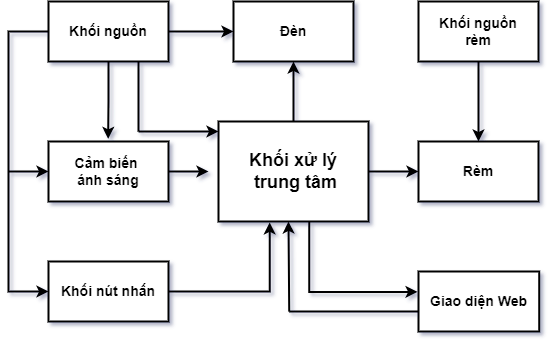

The diagram above was exported from draw.io. Its source (the exported page's mxGraphModel, read from the mxfile embedded in the PNG):
<mxGraphModel dx="1185" dy="729" grid="1" gridSize="10" guides="1" tooltips="1" connect="1" arrows="1" fold="1" page="1" pageScale="1" pageWidth="850" pageHeight="1100" math="0" shadow="0">
  <root>
    <mxCell id="0" />
    <mxCell id="1" parent="0" />
    <mxCell id="4labRQJAnvb4c4UWgCZ2-17" style="edgeStyle=orthogonalEdgeStyle;rounded=0;orthogonalLoop=1;jettySize=auto;html=1;fontSize=14;entryX=-0.008;entryY=0.34;entryDx=0;entryDy=0;entryPerimeter=0;strokeWidth=2;" parent="1" target="4labRQJAnvb4c4UWgCZ2-2" edge="1">
      <mxGeometry relative="1" as="geometry">
        <mxPoint x="480" y="480" as="targetPoint" />
        <mxPoint x="440.72" y="390" as="sourcePoint" />
        <Array as="points">
          <mxPoint x="441" y="480" />
        </Array>
      </mxGeometry>
    </mxCell>
    <mxCell id="4labRQJAnvb4c4UWgCZ2-25" style="edgeStyle=orthogonalEdgeStyle;rounded=0;orthogonalLoop=1;jettySize=auto;html=1;entryX=0.5;entryY=1;entryDx=0;entryDy=0;fontFamily=Times New Roman;fontSize=18;strokeWidth=2;" parent="1" source="4labRQJAnvb4c4UWgCZ2-1" target="4labRQJAnvb4c4UWgCZ2-6" edge="1">
      <mxGeometry relative="1" as="geometry" />
    </mxCell>
    <mxCell id="4labRQJAnvb4c4UWgCZ2-27" style="edgeStyle=orthogonalEdgeStyle;rounded=0;orthogonalLoop=1;jettySize=auto;html=1;entryX=0;entryY=0.5;entryDx=0;entryDy=0;fontFamily=Times New Roman;fontSize=18;strokeWidth=2;" parent="1" source="4labRQJAnvb4c4UWgCZ2-1" target="4labRQJAnvb4c4UWgCZ2-7" edge="1">
      <mxGeometry relative="1" as="geometry" />
    </mxCell>
    <mxCell id="4labRQJAnvb4c4UWgCZ2-1" value="Khối xử lý&lt;br style=&quot;font-size: 18px;&quot;&gt;&amp;nbsp;trung tâm" style="rounded=0;whiteSpace=wrap;html=1;fontStyle=1;fontSize=18;strokeWidth=2;" parent="1" vertex="1">
      <mxGeometry x="350" y="310" width="150" height="100" as="geometry" />
    </mxCell>
    <mxCell id="4labRQJAnvb4c4UWgCZ2-2" value="Giao diện Web" style="rounded=0;whiteSpace=wrap;html=1;fontStyle=1;fontSize=14;strokeWidth=2;" parent="1" vertex="1">
      <mxGeometry x="550" y="460" width="120.72" height="60" as="geometry" />
    </mxCell>
    <mxCell id="XytAYUOUfn6z47ntChfU-1" style="edgeStyle=orthogonalEdgeStyle;rounded=0;orthogonalLoop=1;jettySize=auto;html=1;strokeWidth=2;" edge="1" parent="1" source="4labRQJAnvb4c4UWgCZ2-3">
      <mxGeometry relative="1" as="geometry">
        <mxPoint x="340" y="360" as="targetPoint" />
      </mxGeometry>
    </mxCell>
    <mxCell id="4labRQJAnvb4c4UWgCZ2-3" value="Cảm biến &lt;br style=&quot;font-size: 14px;&quot;&gt;ánh sáng" style="rounded=0;whiteSpace=wrap;html=1;fontStyle=1;fontSize=14;strokeWidth=2;" parent="1" vertex="1">
      <mxGeometry x="180" y="330" width="120" height="60" as="geometry" />
    </mxCell>
    <mxCell id="XytAYUOUfn6z47ntChfU-2" style="edgeStyle=orthogonalEdgeStyle;rounded=0;orthogonalLoop=1;jettySize=auto;html=1;strokeWidth=2;entryX=0.341;entryY=1.009;entryDx=0;entryDy=0;entryPerimeter=0;" edge="1" parent="1" source="4labRQJAnvb4c4UWgCZ2-4" target="4labRQJAnvb4c4UWgCZ2-1">
      <mxGeometry relative="1" as="geometry">
        <mxPoint x="400" y="420" as="targetPoint" />
      </mxGeometry>
    </mxCell>
    <mxCell id="4labRQJAnvb4c4UWgCZ2-4" value="Khối nút nhấn" style="rounded=0;whiteSpace=wrap;html=1;fontStyle=1;fontSize=14;strokeWidth=2;" parent="1" vertex="1">
      <mxGeometry x="180" y="450" width="120" height="60" as="geometry" />
    </mxCell>
    <mxCell id="4labRQJAnvb4c4UWgCZ2-9" style="edgeStyle=orthogonalEdgeStyle;rounded=0;orthogonalLoop=1;jettySize=auto;html=1;entryX=0.497;entryY=-0.044;entryDx=0;entryDy=0;entryPerimeter=0;fontSize=14;strokeWidth=2;" parent="1" source="4labRQJAnvb4c4UWgCZ2-5" target="4labRQJAnvb4c4UWgCZ2-3" edge="1">
      <mxGeometry relative="1" as="geometry">
        <mxPoint x="240" y="320" as="targetPoint" />
      </mxGeometry>
    </mxCell>
    <mxCell id="4labRQJAnvb4c4UWgCZ2-10" style="edgeStyle=orthogonalEdgeStyle;rounded=0;orthogonalLoop=1;jettySize=auto;html=1;entryX=0;entryY=0.5;entryDx=0;entryDy=0;fontSize=14;strokeWidth=2;" parent="1" source="4labRQJAnvb4c4UWgCZ2-5" target="4labRQJAnvb4c4UWgCZ2-4" edge="1">
      <mxGeometry relative="1" as="geometry">
        <mxPoint x="160" y="470" as="targetPoint" />
        <Array as="points">
          <mxPoint x="140" y="220" />
          <mxPoint x="140" y="480" />
        </Array>
      </mxGeometry>
    </mxCell>
    <mxCell id="4labRQJAnvb4c4UWgCZ2-23" style="edgeStyle=orthogonalEdgeStyle;rounded=0;orthogonalLoop=1;jettySize=auto;html=1;entryX=0;entryY=0.5;entryDx=0;entryDy=0;fontFamily=Times New Roman;fontSize=18;strokeWidth=2;" parent="1" source="4labRQJAnvb4c4UWgCZ2-5" target="4labRQJAnvb4c4UWgCZ2-6" edge="1">
      <mxGeometry relative="1" as="geometry" />
    </mxCell>
    <mxCell id="4labRQJAnvb4c4UWgCZ2-5" value="Khối nguồn" style="rounded=0;whiteSpace=wrap;html=1;fontStyle=1;fontSize=14;strokeWidth=2;" parent="1" vertex="1">
      <mxGeometry x="180" y="190" width="120" height="60" as="geometry" />
    </mxCell>
    <mxCell id="4labRQJAnvb4c4UWgCZ2-6" value="Đèn" style="rounded=0;whiteSpace=wrap;html=1;fontStyle=1;fontSize=14;strokeWidth=2;" parent="1" vertex="1">
      <mxGeometry x="365" y="190" width="120" height="60" as="geometry" />
    </mxCell>
    <mxCell id="4labRQJAnvb4c4UWgCZ2-7" value="Rèm" style="rounded=0;whiteSpace=wrap;html=1;fontStyle=1;fontSize=14;strokeWidth=2;" parent="1" vertex="1">
      <mxGeometry x="550" y="330" width="120" height="60" as="geometry" />
    </mxCell>
    <mxCell id="4labRQJAnvb4c4UWgCZ2-16" style="edgeStyle=orthogonalEdgeStyle;rounded=0;orthogonalLoop=1;jettySize=auto;html=1;entryX=0.5;entryY=0;entryDx=0;entryDy=0;fontSize=14;strokeWidth=2;" parent="1" source="4labRQJAnvb4c4UWgCZ2-8" target="4labRQJAnvb4c4UWgCZ2-7" edge="1">
      <mxGeometry relative="1" as="geometry" />
    </mxCell>
    <mxCell id="4labRQJAnvb4c4UWgCZ2-8" value="Khối nguồn&lt;br style=&quot;font-size: 14px;&quot;&gt;rèm" style="rounded=0;whiteSpace=wrap;html=1;fontStyle=1;fontSize=14;strokeWidth=2;" parent="1" vertex="1">
      <mxGeometry x="550" y="190" width="120" height="60" as="geometry" />
    </mxCell>
    <mxCell id="4labRQJAnvb4c4UWgCZ2-11" value="" style="endArrow=none;html=1;rounded=0;entryX=0.75;entryY=1;entryDx=0;entryDy=0;fontSize=14;strokeWidth=2;" parent="1" target="4labRQJAnvb4c4UWgCZ2-5" edge="1">
      <mxGeometry width="50" height="50" relative="1" as="geometry">
        <mxPoint x="270" y="320" as="sourcePoint" />
        <mxPoint x="320" y="260" as="targetPoint" />
      </mxGeometry>
    </mxCell>
    <mxCell id="4labRQJAnvb4c4UWgCZ2-19" value="" style="endArrow=none;html=1;rounded=0;fontSize=14;strokeWidth=2;" parent="1" edge="1">
      <mxGeometry width="50" height="50" relative="1" as="geometry">
        <mxPoint x="420.72" y="500" as="sourcePoint" />
        <mxPoint x="481" y="500" as="targetPoint" />
        <Array as="points">
          <mxPoint x="480.72" y="500" />
          <mxPoint x="550" y="500" />
        </Array>
      </mxGeometry>
    </mxCell>
    <mxCell id="4labRQJAnvb4c4UWgCZ2-20" value="" style="endArrow=classic;html=1;rounded=0;fontSize=14;strokeWidth=2;" parent="1" edge="1">
      <mxGeometry width="50" height="50" relative="1" as="geometry">
        <mxPoint x="420.72" y="500" as="sourcePoint" />
        <mxPoint x="420" y="410" as="targetPoint" />
      </mxGeometry>
    </mxCell>
    <mxCell id="4labRQJAnvb4c4UWgCZ2-21" value="" style="endArrow=classic;html=1;rounded=0;entryX=0;entryY=0.1;entryDx=0;entryDy=0;entryPerimeter=0;fontSize=14;strokeWidth=2;" parent="1" target="4labRQJAnvb4c4UWgCZ2-1" edge="1">
      <mxGeometry width="50" height="50" relative="1" as="geometry">
        <mxPoint x="270" y="320" as="sourcePoint" />
        <mxPoint x="320" y="270" as="targetPoint" />
      </mxGeometry>
    </mxCell>
    <mxCell id="4labRQJAnvb4c4UWgCZ2-26" value="" style="endArrow=classic;html=1;rounded=0;fontFamily=Times New Roman;fontSize=18;entryX=0;entryY=0.5;entryDx=0;entryDy=0;strokeWidth=2;" parent="1" target="4labRQJAnvb4c4UWgCZ2-3" edge="1">
      <mxGeometry width="50" height="50" relative="1" as="geometry">
        <mxPoint x="140" y="360" as="sourcePoint" />
        <mxPoint x="190" y="310" as="targetPoint" />
      </mxGeometry>
    </mxCell>
  </root>
</mxGraphModel>